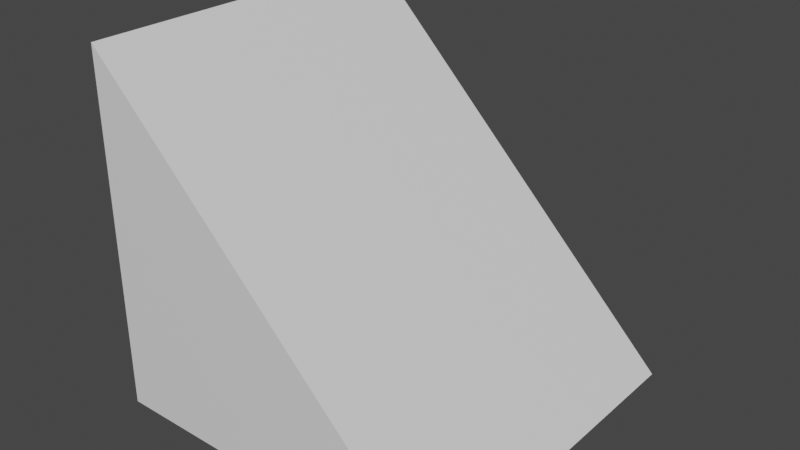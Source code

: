 # Source: old_a.blend  (saved by Blender 2.90.8; exported with 4.5.12 LTS)
import bpy
from mathutils import Matrix  # noqa: F401  (used for matrix-valued properties, if any)

bpy.ops.wm.read_factory_settings(use_empty=True)
scene = bpy.context.scene
scene.name = 'Scene'

# ---- collections
col_collection = bpy.data.collections.new('Collection'); scene.collection.children.link(col_collection)

# ---- materials (node trees are filled in below, after node groups)
mat_material = bpy.data.materials.new('Material')
mat_material.alpha_threshold = 0.0
mat_material.use_transparent_shadow = False
mat_material.line_color = (0.0, 0.0, 0.0, 1.0)

# ---- material node trees
mat_material.use_nodes = True; mat_material.node_tree.nodes.clear()
_N = mat_material.node_tree.nodes; _L = mat_material.node_tree.links
n0 = _N.new('ShaderNodeOutputMaterial'); n0.name = 'Material Output'; n0.location = (300, 300)
n1 = _N.new('ShaderNodeBsdfPrincipled'); n1.name = 'Principled BSDF'; n1.location = (10, 300)
n1.distribution = 'GGX'
n1.subsurface_method = 'BURLEY'
n1.inputs[2].default_value = 0.4
n1.inputs[3].default_value = 1.45
n1.inputs[27].default_value = (0.0, 0.0, 0.0, 1.0)
n1.inputs[28].default_value = 1.0
_L.new(n1.outputs[0], n0.inputs[0])
n0.is_active_output = True

# ---- world
world_world = bpy.data.worlds.new('World'); scene.world = world_world
world_world.use_nodes = True; world_world.node_tree.nodes.clear()
_N = world_world.node_tree.nodes; _L = world_world.node_tree.links
n0 = _N.new('ShaderNodeOutputWorld'); n0.name = 'World Output'; n0.location = (300, 300)
n1 = _N.new('ShaderNodeBackground'); n1.name = 'Background'; n1.location = (10, 300)
n1.inputs[0].default_value = (0.05088, 0.05088, 0.05088, 1.0)
_L.new(n1.outputs[0], n0.inputs[0])
n0.is_active_output = True
world_world.color = (0.05088, 0.05088, 0.05088)
world_world.use_sun_shadow = False
world_world.sun_shadow_jitter_overblur = 0.0

# ---- meshes
me_cube = bpy.data.meshes.new('Cube')
me_cube.from_pydata([(0.6979, 1.0, 1.302), (0.6979, 1.0, -0.6979), (0.6979, -1.0, 1.302), (0.6979, -1.0, -0.6979), (-1.302, 1.0, -0.6979), (-1.302, -1.0, -0.6979)], [], [(5, 2, 0, 4), (3, 2, 5), (4, 1, 3, 5), (1, 0, 2, 3), (1, 4, 0)])
_uv = me_cube.uv_layers.new(name='UVMap')
_uv.uv.foreach_set('vector', [0.125, 0.75, 0.625, 0.75, 0.625, 0.5, 0.125, 0.5, 0.375, 0.75, 0.625, 0.75, 0.125, 0.75, 0.125, 0.5, 0.375, 0.5, 0.375, 0.75, 0.125, 0.75, 0.375, 0.5, 0.625, 0.5, 0.625, 0.75, 0.375, 0.75, 0.375, 0.5, 0.125, 0.5, 0.625, 0.5])
me_cube.materials.append(mat_material)
me_cube.use_remesh_preserve_volume = False
me_cube.use_remesh_preserve_attributes = False
me_cube.use_mirror_vertex_groups = False
me_cube.update()

# ---- objects
ob_cube = bpy.data.objects.new('Cube', me_cube)

# ---- transforms, parenting, visibility, modifiers, constraints
ob_cube.location = (0.3021, 0.0, -0.3021)
ob_cube.rotation_euler = (0.0, -0.001745, 3.142)
ob_cube.lock_rotations_4d = False
ob_cube.empty_display_type = 'ARROWS'
ob_cube.lineart.crease_threshold = 0.0

# ---- collection membership
col_collection.objects.link(ob_cube)

# ---- scene / render settings (as saved in the file)
scene.frame_start = 1; scene.frame_end = 250; scene.frame_set(1)
scene.render.engine = 'BLENDER_EEVEE_NEXT'
scene.cycles.use_denoising = False
scene.cycles.samples = 128
scene.cycles.sampling_pattern = 'TABULATED_SOBOL'
scene.cycles.use_adaptive_sampling = False
scene.cycles.use_light_tree = False
scene.view_settings.view_transform = 'Filmic'
bpy.context.view_layer.update()

# ---- added for rendering (the .blend has no active camera and no usable light): camera, sun
cam_auto = bpy.data.cameras.new('AutoCamera')
cam_auto.lens = 50.0
cam_auto.sensor_width = 36.0
cam_auto.clip_end = 1000.0
ob_auto_camera = bpy.data.objects.new('AutoCamera', cam_auto)
scene.collection.objects.link(ob_auto_camera)
ob_auto_camera.location = (3.81344, -3.85056, 2.56651)
ob_auto_camera.rotation_euler = (1.09748, -7.21219e-08, 0.694738)
scene.camera = ob_auto_camera
light_auto_sun = bpy.data.lights.new('AutoSun', 'SUN')
light_auto_sun.energy = 3.0
light_auto_sun.angle = 0.0523599
ob_auto_sun = bpy.data.objects.new('AutoSun', light_auto_sun)
scene.collection.objects.link(ob_auto_sun)
ob_auto_sun.rotation_euler = (0.872665, 0.174533, 0.523599)
bpy.context.view_layer.update()
